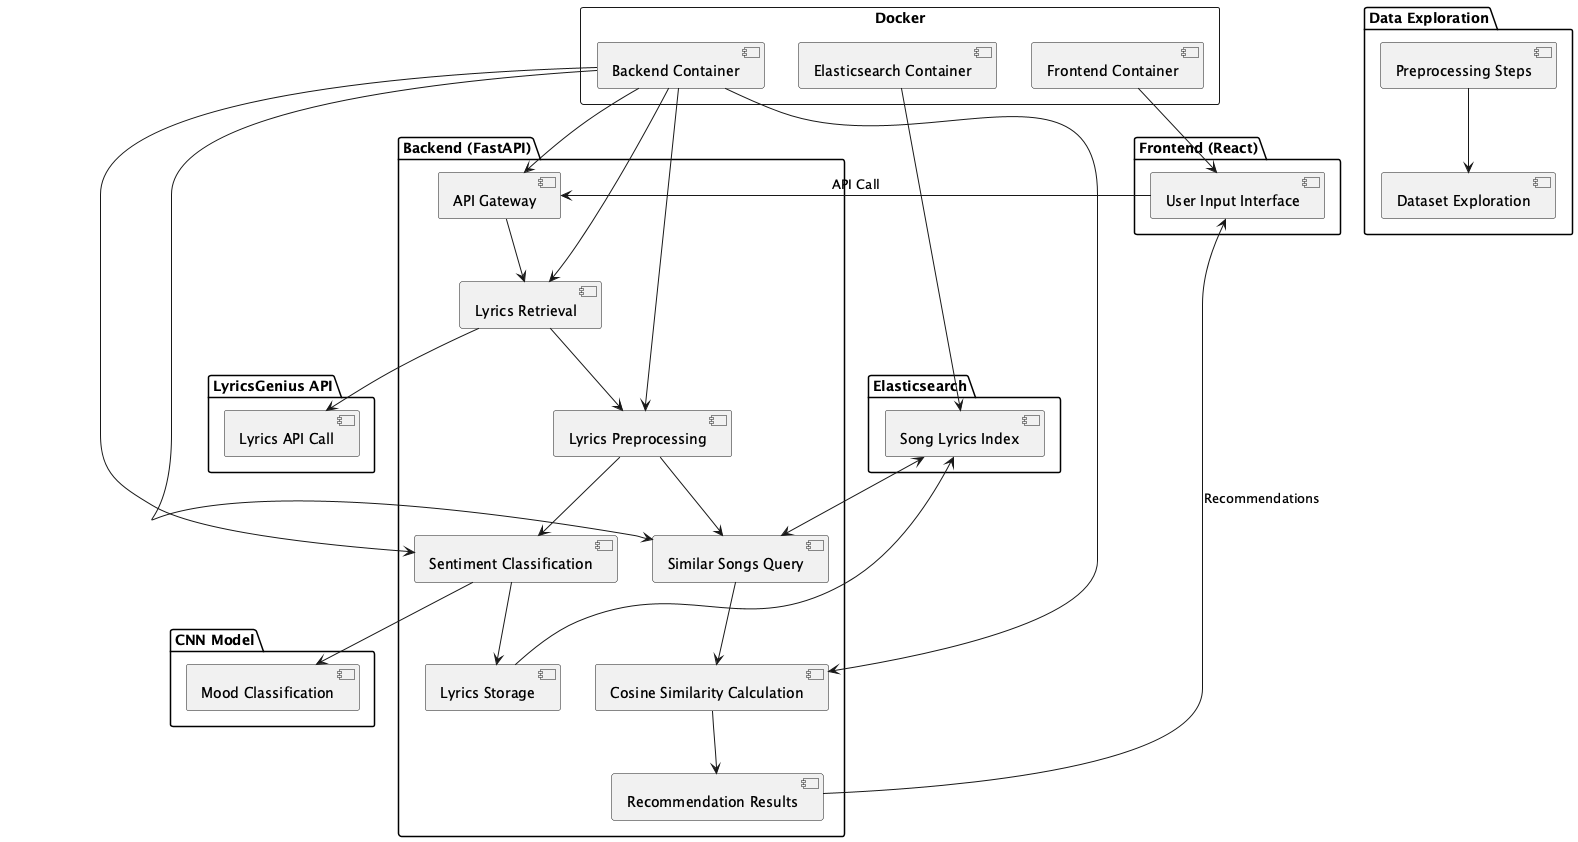

The diagram above was rendered by PlantUML. Its source (embedded in the PNG):
@startuml

package "Frontend (React)" {
    [User Input Interface]
}

package "Backend (FastAPI)" {
    [API Gateway] --> [Lyrics Retrieval]
    [Lyrics Retrieval] --> [Lyrics Preprocessing]
    [Lyrics Preprocessing] --> [Sentiment Classification]
    [Lyrics Preprocessing] --> [Similar Songs Query]
    [Sentiment Classification] --> [Lyrics Storage]
    [Similar Songs Query] --> [Cosine Similarity Calculation]
    [Cosine Similarity Calculation] --> [Recommendation Results]
}

package "Elasticsearch" {
    [Lyrics Storage] --> [Song Lyrics Index]
    [Song Lyrics Index] <--> [Similar Songs Query]
}

package "CNN Model" {
    [Sentiment Classification] --> [Mood Classification]
}

package "LyricsGenius API" {
    [Lyrics Retrieval] --> [Lyrics API Call]
}

package "Data Exploration" {
    [Preprocessing Steps] --> [Dataset Exploration]
}

rectangle Docker {
    [Frontend Container]
    [Backend Container]
    [Elasticsearch Container]
}

[Frontend Container] --> [User Input Interface]
[Backend Container] --> [API Gateway]
[Backend Container] --> [Lyrics Retrieval]
[Backend Container] --> [Lyrics Preprocessing]
[Backend Container] --> [Sentiment Classification]
[Backend Container] --> [Similar Songs Query]
[Backend Container] --> [Cosine Similarity Calculation]
[Elasticsearch Container] --> [Song Lyrics Index]

[User Input Interface] --> [API Gateway] : API Call
[Recommendation Results] --> [User Input Interface] : Recommendations

@enduml